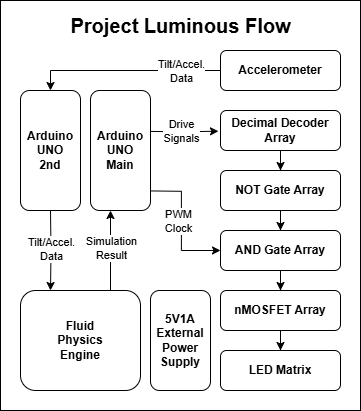

The diagram above was exported from draw.io. Its source (the exported page's mxGraphModel, read from the mxfile embedded in the PNG):
<mxGraphModel dx="1428" dy="751" grid="1" gridSize="10" guides="1" tooltips="1" connect="1" arrows="1" fold="1" page="1" pageScale="1" pageWidth="850" pageHeight="1100" math="0" shadow="0">
  <root>
    <mxCell id="0" />
    <mxCell id="1" parent="0" />
    <mxCell id="F23Bedw3dpDfYqW3VbDL-50" value="" style="rounded=0;whiteSpace=wrap;html=1;fillColor=none;" parent="1" vertex="1">
      <mxGeometry x="220" y="110" width="360" height="410" as="geometry" />
    </mxCell>
    <mxCell id="F23Bedw3dpDfYqW3VbDL-8" value="5V1A &lt;br&gt;External Power Supply" style="rounded=1;whiteSpace=wrap;html=1;fontStyle=1" parent="1" vertex="1">
      <mxGeometry x="370" y="400" width="60" height="100" as="geometry" />
    </mxCell>
    <mxCell id="F23Bedw3dpDfYqW3VbDL-9" value="Accelerometer" style="rounded=1;whiteSpace=wrap;html=1;fontStyle=1" parent="1" vertex="1">
      <mxGeometry x="440" y="160" width="120" height="40" as="geometry" />
    </mxCell>
    <mxCell id="F23Bedw3dpDfYqW3VbDL-53" style="edgeStyle=orthogonalEdgeStyle;rounded=0;orthogonalLoop=1;jettySize=auto;html=1;entryX=0.5;entryY=0;entryDx=0;entryDy=0;" parent="1" source="F23Bedw3dpDfYqW3VbDL-11" target="F23Bedw3dpDfYqW3VbDL-49" edge="1">
      <mxGeometry relative="1" as="geometry" />
    </mxCell>
    <mxCell id="F23Bedw3dpDfYqW3VbDL-11" value="Decimal Decoder Array" style="rounded=1;whiteSpace=wrap;html=1;fontStyle=1" parent="1" vertex="1">
      <mxGeometry x="440" y="220" width="120" height="40" as="geometry" />
    </mxCell>
    <mxCell id="F23Bedw3dpDfYqW3VbDL-25" style="edgeStyle=orthogonalEdgeStyle;rounded=0;orthogonalLoop=1;jettySize=auto;html=1;entryX=0.5;entryY=0;entryDx=0;entryDy=0;" parent="1" source="F23Bedw3dpDfYqW3VbDL-12" target="F23Bedw3dpDfYqW3VbDL-24" edge="1">
      <mxGeometry relative="1" as="geometry" />
    </mxCell>
    <mxCell id="F23Bedw3dpDfYqW3VbDL-12" value="AND&lt;span style=&quot;background-color: transparent; color: light-dark(rgb(0, 0, 0), rgb(255, 255, 255));&quot;&gt;&amp;nbsp;Gate Array&lt;/span&gt;" style="rounded=1;whiteSpace=wrap;html=1;fontStyle=1" parent="1" vertex="1">
      <mxGeometry x="440" y="340" width="120" height="40" as="geometry" />
    </mxCell>
    <mxCell id="F23Bedw3dpDfYqW3VbDL-34" style="edgeStyle=orthogonalEdgeStyle;rounded=0;orthogonalLoop=1;jettySize=auto;html=1;exitX=1.006;exitY=0.877;exitDx=0;exitDy=0;entryX=0;entryY=0.5;entryDx=0;entryDy=0;exitPerimeter=0;" parent="1" target="F23Bedw3dpDfYqW3VbDL-12" edge="1">
      <mxGeometry relative="1" as="geometry">
        <mxPoint x="360.72" y="300.31999999999994" as="sourcePoint" />
      </mxGeometry>
    </mxCell>
    <mxCell id="F23Bedw3dpDfYqW3VbDL-35" value="PWM&lt;br&gt;Clock" style="edgeLabel;html=1;align=center;verticalAlign=middle;resizable=0;points=[];" parent="F23Bedw3dpDfYqW3VbDL-34" connectable="0" vertex="1">
      <mxGeometry x="0.0325" y="-1" relative="1" as="geometry">
        <mxPoint x="-2" y="-1" as="offset" />
      </mxGeometry>
    </mxCell>
    <mxCell id="F23Bedw3dpDfYqW3VbDL-42" style="edgeStyle=orthogonalEdgeStyle;rounded=0;orthogonalLoop=1;jettySize=auto;html=1;exitX=0.25;exitY=1;exitDx=0;exitDy=0;entryX=0.25;entryY=0;entryDx=0;entryDy=0;" parent="1" target="F23Bedw3dpDfYqW3VbDL-36" edge="1">
      <mxGeometry relative="1" as="geometry">
        <mxPoint x="270" y="320" as="sourcePoint" />
      </mxGeometry>
    </mxCell>
    <mxCell id="F23Bedw3dpDfYqW3VbDL-45" value="Tilt/Accel.&lt;br&gt;Data" style="edgeLabel;html=1;align=center;verticalAlign=middle;resizable=0;points=[];" parent="F23Bedw3dpDfYqW3VbDL-42" connectable="0" vertex="1">
      <mxGeometry x="-0.04" relative="1" as="geometry">
        <mxPoint as="offset" />
      </mxGeometry>
    </mxCell>
    <mxCell id="F23Bedw3dpDfYqW3VbDL-23" style="edgeStyle=orthogonalEdgeStyle;rounded=0;orthogonalLoop=1;jettySize=auto;html=1;entryX=0.5;entryY=0;entryDx=0;entryDy=0;" parent="1" source="F23Bedw3dpDfYqW3VbDL-9" target="l3vdt2ej4AsyNtRuO_bn-1" edge="1">
      <mxGeometry relative="1" as="geometry">
        <mxPoint x="359.76" y="179.83999999999992" as="targetPoint" />
      </mxGeometry>
    </mxCell>
    <mxCell id="F23Bedw3dpDfYqW3VbDL-28" value="Tilt/Accel.&lt;br&gt;Data" style="edgeLabel;html=1;align=center;verticalAlign=middle;resizable=0;points=[];" parent="F23Bedw3dpDfYqW3VbDL-23" connectable="0" vertex="1">
      <mxGeometry x="-0.1168" y="-2" relative="1" as="geometry">
        <mxPoint x="44" y="2" as="offset" />
      </mxGeometry>
    </mxCell>
    <mxCell id="F23Bedw3dpDfYqW3VbDL-29" style="edgeStyle=orthogonalEdgeStyle;rounded=0;orthogonalLoop=1;jettySize=auto;html=1;entryX=0.5;entryY=0;entryDx=0;entryDy=0;" parent="1" source="F23Bedw3dpDfYqW3VbDL-24" target="F23Bedw3dpDfYqW3VbDL-26" edge="1">
      <mxGeometry relative="1" as="geometry" />
    </mxCell>
    <mxCell id="F23Bedw3dpDfYqW3VbDL-24" value="nMOSFET Array" style="rounded=1;whiteSpace=wrap;html=1;fontStyle=1" parent="1" vertex="1">
      <mxGeometry x="440" y="400" width="120" height="40" as="geometry" />
    </mxCell>
    <mxCell id="F23Bedw3dpDfYqW3VbDL-26" value="LED Matrix" style="rounded=1;whiteSpace=wrap;html=1;fontStyle=1" parent="1" vertex="1">
      <mxGeometry x="440" y="460" width="120" height="40" as="geometry" />
    </mxCell>
    <mxCell id="F23Bedw3dpDfYqW3VbDL-32" style="edgeStyle=orthogonalEdgeStyle;rounded=0;orthogonalLoop=1;jettySize=auto;html=1;exitX=1.002;exitY=0.505;exitDx=0;exitDy=0;entryX=-0.017;entryY=0.518;entryDx=0;entryDy=0;entryPerimeter=0;exitPerimeter=0;" parent="1" target="F23Bedw3dpDfYqW3VbDL-11" edge="1">
      <mxGeometry relative="1" as="geometry">
        <mxPoint x="360.24" y="240.79999999999995" as="sourcePoint" />
      </mxGeometry>
    </mxCell>
    <mxCell id="F23Bedw3dpDfYqW3VbDL-33" value="Drive&lt;br&gt;Signals" style="edgeLabel;html=1;align=center;verticalAlign=middle;resizable=0;points=[];" parent="F23Bedw3dpDfYqW3VbDL-32" connectable="0" vertex="1">
      <mxGeometry x="-0.0817" y="-1" relative="1" as="geometry">
        <mxPoint x="4" y="-2" as="offset" />
      </mxGeometry>
    </mxCell>
    <mxCell id="F23Bedw3dpDfYqW3VbDL-43" style="edgeStyle=orthogonalEdgeStyle;rounded=0;orthogonalLoop=1;jettySize=auto;html=1;exitX=0.75;exitY=0;exitDx=0;exitDy=0;entryX=0.75;entryY=1;entryDx=0;entryDy=0;" parent="1" source="F23Bedw3dpDfYqW3VbDL-36" edge="1">
      <mxGeometry relative="1" as="geometry">
        <mxPoint x="330" y="320" as="targetPoint" />
      </mxGeometry>
    </mxCell>
    <mxCell id="F23Bedw3dpDfYqW3VbDL-44" value="Simulation&lt;br&gt;Result" style="edgeLabel;html=1;align=center;verticalAlign=middle;resizable=0;points=[];" parent="F23Bedw3dpDfYqW3VbDL-43" connectable="0" vertex="1">
      <mxGeometry x="0.056" relative="1" as="geometry">
        <mxPoint as="offset" />
      </mxGeometry>
    </mxCell>
    <mxCell id="F23Bedw3dpDfYqW3VbDL-36" value="Fluid&lt;br&gt;Physics &lt;br&gt;Engine" style="rounded=1;whiteSpace=wrap;html=1;fontStyle=1" parent="1" vertex="1">
      <mxGeometry x="240" y="400" width="120" height="100" as="geometry" />
    </mxCell>
    <mxCell id="F23Bedw3dpDfYqW3VbDL-46" value="&lt;b&gt;&lt;font style=&quot;font-size: 20px;&quot;&gt;Project Luminous Flow&lt;/font&gt;&lt;/b&gt;" style="text;html=1;align=center;verticalAlign=middle;whiteSpace=wrap;rounded=0;" parent="1" vertex="1">
      <mxGeometry x="287.5" y="120" width="225" height="30" as="geometry" />
    </mxCell>
    <mxCell id="F23Bedw3dpDfYqW3VbDL-55" style="edgeStyle=orthogonalEdgeStyle;rounded=0;orthogonalLoop=1;jettySize=auto;html=1;entryX=0.5;entryY=0;entryDx=0;entryDy=0;" parent="1" source="F23Bedw3dpDfYqW3VbDL-49" target="F23Bedw3dpDfYqW3VbDL-12" edge="1">
      <mxGeometry relative="1" as="geometry" />
    </mxCell>
    <mxCell id="F23Bedw3dpDfYqW3VbDL-49" value="&lt;span style=&quot;background-color: transparent; color: light-dark(rgb(0, 0, 0), rgb(255, 255, 255));&quot;&gt;NOT Gate Array&lt;/span&gt;" style="rounded=1;whiteSpace=wrap;html=1;fontStyle=1" parent="1" vertex="1">
      <mxGeometry x="440" y="280" width="120" height="40" as="geometry" />
    </mxCell>
    <mxCell id="l3vdt2ej4AsyNtRuO_bn-1" value="Arduino UNO&lt;div&gt;2nd&lt;/div&gt;" style="rounded=1;whiteSpace=wrap;html=1;fontStyle=1" parent="1" vertex="1">
      <mxGeometry x="240" y="200" width="60" height="120" as="geometry" />
    </mxCell>
    <mxCell id="l3vdt2ej4AsyNtRuO_bn-2" value="Arduino UNO&lt;br&gt;Main" style="rounded=1;whiteSpace=wrap;html=1;fontStyle=1" parent="1" vertex="1">
      <mxGeometry x="310" y="200" width="60" height="120" as="geometry" />
    </mxCell>
  </root>
</mxGraphModel>